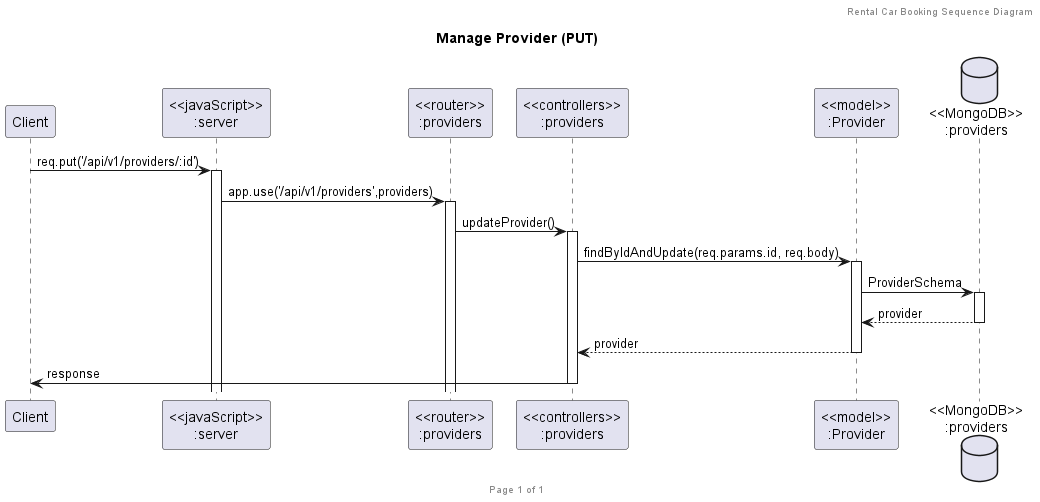

The diagram above was rendered by PlantUML. Its source (embedded in the PNG):
@startuml Manage Provider (PUT)

header Rental Car Booking Sequence Diagram
footer Page %page% of %lastpage%
title "Manage Provider (PUT)"

participant "Client" as client
participant "<<javaScript>>\n:server" as server
participant "<<router>>\n:providers" as routerProviders
participant "<<controllers>>\n:providers" as controllersProviders
participant "<<model>>\n:Provider" as modelProvider
database "<<MongoDB>>\n:providers" as ProvidersDatabase

client->server ++:req.put('/api/v1/providers/:id')
server->routerProviders ++:app.use('/api/v1/providers',providers)
routerProviders -> controllersProviders ++:updateProvider()
controllersProviders->modelProvider ++:findByIdAndUpdate(req.params.id, req.body)
modelProvider ->ProvidersDatabase ++: ProviderSchema
ProvidersDatabase --> modelProvider --: provider
controllersProviders <-- modelProvider --:provider
controllersProviders->client --:response

@enduml